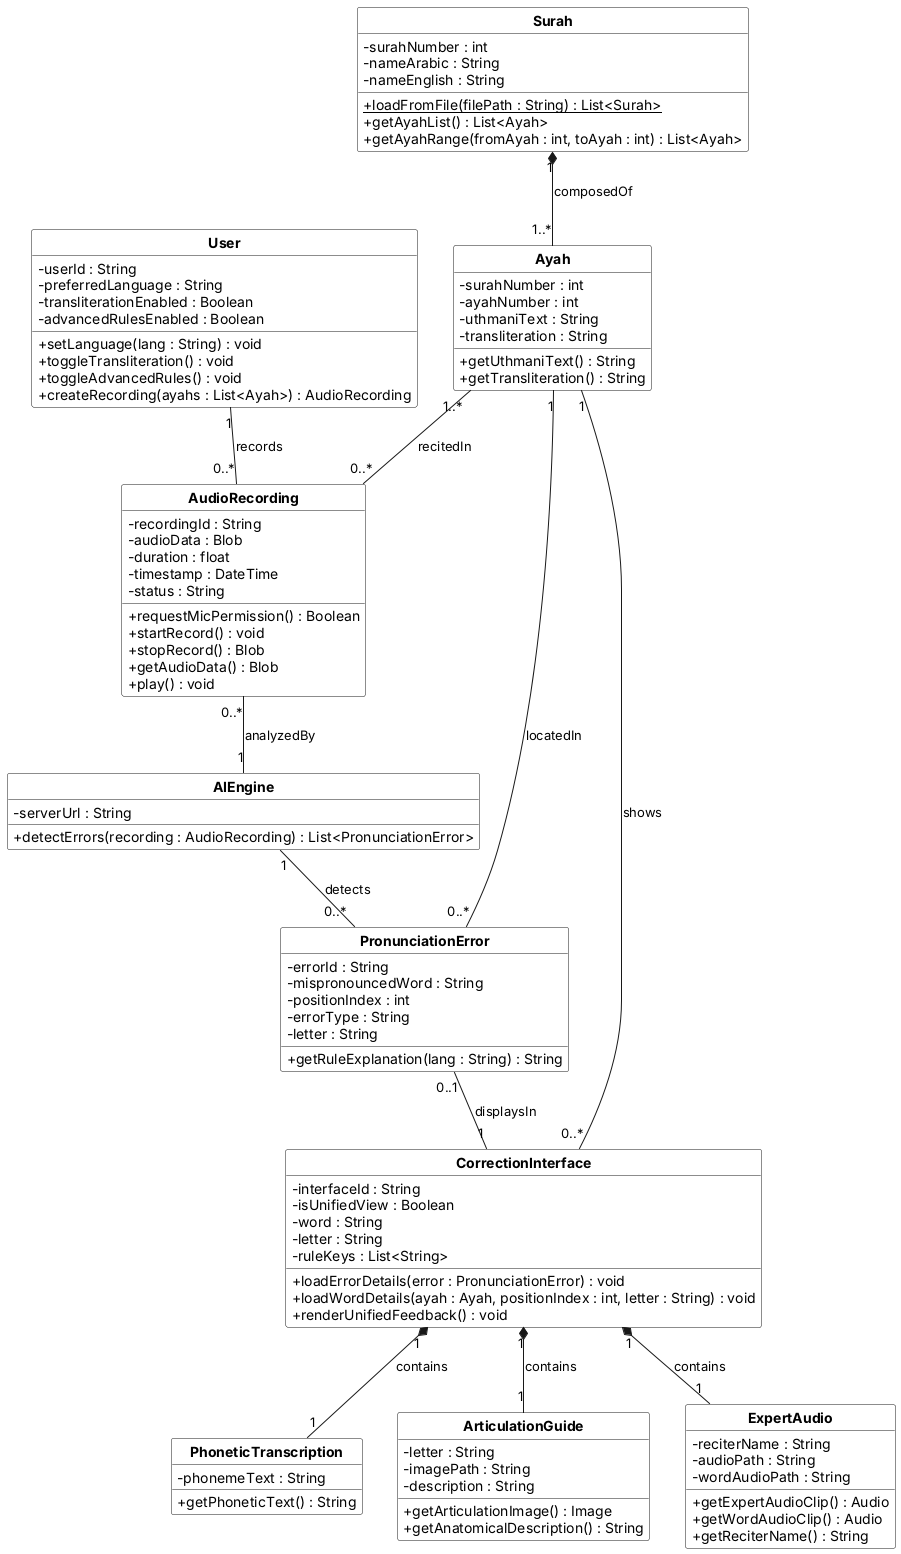

The diagram above was rendered by PlantUML. Its source (embedded in the PNG):
@startuml Faseeh_Final
skinparam monochrome true
skinparam shadowing false
skinparam classBackgroundColor white
skinparam classAttributeIconSize 0
skinparam defaultFontName Arial
skinparam classFontStyle bold
hide circle
hide empty members

class Surah {
  - surahNumber : int
  - nameArabic : String
  - nameEnglish : String
  + {static} loadFromFile(filePath : String) : List<Surah>
  + getAyahList() : List<Ayah>
  + getAyahRange(fromAyah : int, toAyah : int) : List<Ayah>
}

class Ayah {
  - surahNumber : int
  - ayahNumber : int
  - uthmaniText : String
  - transliteration : String
  + getUthmaniText() : String
  + getTransliteration() : String
}

class User {
  - userId : String
  - preferredLanguage : String
  - transliterationEnabled : Boolean
  - advancedRulesEnabled : Boolean
  + setLanguage(lang : String) : void
  + toggleTransliteration() : void
  + toggleAdvancedRules() : void
  + createRecording(ayahs : List<Ayah>) : AudioRecording
}

class AudioRecording {
  - recordingId : String
  - audioData : Blob
  - duration : float
  - timestamp : DateTime
  - status : String
  + requestMicPermission() : Boolean
  + startRecord() : void
  + stopRecord() : Blob
  + getAudioData() : Blob
  + play() : void
}

class AIEngine {
  - serverUrl : String
  + detectErrors(recording : AudioRecording) : List<PronunciationError>
}

class PronunciationError {
  - errorId : String
  - mispronouncedWord : String
  - positionIndex : int
  - errorType : String
  - letter : String
  + getRuleExplanation(lang : String) : String
}

class CorrectionInterface {
  - interfaceId : String
  - isUnifiedView : Boolean
  - word : String
  - letter : String
  - ruleKeys : List<String>
  + loadErrorDetails(error : PronunciationError) : void
  + loadWordDetails(ayah : Ayah, positionIndex : int, letter : String) : void
  + renderUnifiedFeedback() : void
}

class PhoneticTranscription {
  - phonemeText : String
  + getPhoneticText() : String
}

class ArticulationGuide {
  - letter : String
  - imagePath : String
  - description : String
  + getArticulationImage() : Image
  + getAnatomicalDescription() : String
}

class ExpertAudio {
  - reciterName : String
  - audioPath : String
  - wordAudioPath : String
  + getExpertAudioClip() : Audio
  + getWordAudioClip() : Audio
  + getReciterName() : String
}

' Composition
Surah "1" *-- "1..*" Ayah : composedOf
CorrectionInterface "1" *-- "1" PhoneticTranscription : contains
CorrectionInterface "1" *-- "1" ArticulationGuide : contains
CorrectionInterface "1" *-- "1" ExpertAudio : contains

' Associations
User "1" -- "0..*" AudioRecording : records
Ayah "1..*" -- "0..*" AudioRecording : recitedIn
AudioRecording "0..*" -- "1" AIEngine : analyzedBy
AIEngine "1" -- "0..*" PronunciationError : detects
PronunciationError "0..*" -- "1" Ayah : locatedIn
PronunciationError "0..1" -- "1" CorrectionInterface : displaysIn
CorrectionInterface "0..*" -- "1" Ayah : shows
@enduml